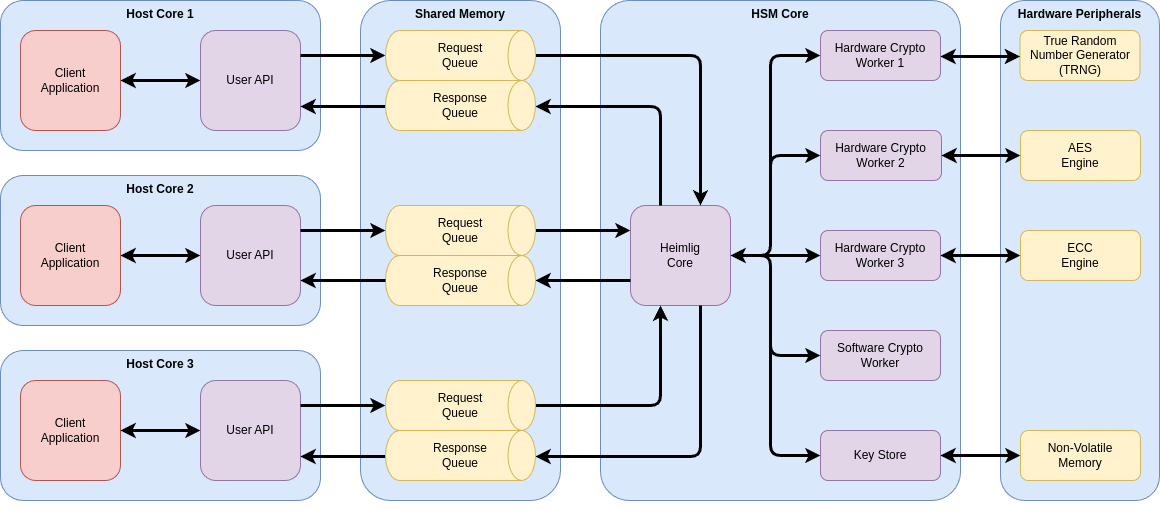

The diagram above was exported from draw.io. Its source (the exported page's mxGraphModel, read from the mxfile embedded in the PNG):
<mxGraphModel dx="2074" dy="1203" grid="1" gridSize="10" guides="1" tooltips="1" connect="1" arrows="1" fold="1" page="0" pageScale="1" pageWidth="1600" pageHeight="1200" background="none" math="0" shadow="0">
  <root>
    <mxCell id="0" />
    <mxCell id="VpFGxOzLwr8EGaKxZi8x-7" value="Layer 1" parent="0" />
    <mxCell id="4tGxnvDlVEsfWw3zLx-5-2" value="Hardware Peripherals" style="rounded=1;whiteSpace=wrap;html=1;fillColor=#dae8fc;strokeColor=#6c8ebf;verticalAlign=top;fontStyle=1" parent="VpFGxOzLwr8EGaKxZi8x-7" vertex="1">
      <mxGeometry x="1040" y="40" width="159" height="500" as="geometry" />
    </mxCell>
    <mxCell id="29nAYtISEZeaVSkdrJpt-14" value="Host Core 1" style="rounded=1;whiteSpace=wrap;html=1;fillColor=#dae8fc;strokeColor=#6c8ebf;verticalAlign=top;fontStyle=1" parent="VpFGxOzLwr8EGaKxZi8x-7" vertex="1">
      <mxGeometry x="40" y="40" width="320" height="150" as="geometry" />
    </mxCell>
    <mxCell id="29nAYtISEZeaVSkdrJpt-16" style="edgeStyle=orthogonalEdgeStyle;rounded=0;orthogonalLoop=1;jettySize=auto;html=1;exitX=0.5;exitY=1;exitDx=0;exitDy=0;startArrow=classic;startFill=1;strokeWidth=2;" parent="VpFGxOzLwr8EGaKxZi8x-7" source="29nAYtISEZeaVSkdrJpt-14" target="29nAYtISEZeaVSkdrJpt-14" edge="1">
      <mxGeometry relative="1" as="geometry" />
    </mxCell>
    <mxCell id="29nAYtISEZeaVSkdrJpt-57" value="Client&lt;br&gt;Application" style="whiteSpace=wrap;html=1;aspect=fixed;fillColor=#f8cecc;strokeColor=#b85450;rounded=1;" parent="VpFGxOzLwr8EGaKxZi8x-7" vertex="1">
      <mxGeometry x="60" y="70" width="100" height="100" as="geometry" />
    </mxCell>
    <mxCell id="29nAYtISEZeaVSkdrJpt-58" value="" style="endArrow=classic;html=1;rounded=0;edgeStyle=orthogonalEdgeStyle;strokeWidth=3;startArrow=classic;startFill=1;" parent="VpFGxOzLwr8EGaKxZi8x-7" source="29nAYtISEZeaVSkdrJpt-57" target="ARIW0BN64iOssl2-xlfE-92" edge="1">
      <mxGeometry width="50" height="50" relative="1" as="geometry">
        <mxPoint x="440" y="111.32142857142856" as="sourcePoint" />
        <mxPoint x="230" y="121.09999999999991" as="targetPoint" />
        <Array as="points" />
      </mxGeometry>
    </mxCell>
    <mxCell id="ARIW0BN64iOssl2-xlfE-92" value="User API" style="whiteSpace=wrap;html=1;aspect=fixed;fillColor=#e1d5e7;strokeColor=#9673a6;rounded=1;" parent="VpFGxOzLwr8EGaKxZi8x-7" vertex="1">
      <mxGeometry x="240" y="70" width="100" height="100" as="geometry" />
    </mxCell>
    <mxCell id="ARIW0BN64iOssl2-xlfE-10" value="HSM Core" style="rounded=1;whiteSpace=wrap;html=1;fillColor=#dae8fc;strokeColor=#6c8ebf;verticalAlign=top;arcSize=8;fontStyle=1" parent="VpFGxOzLwr8EGaKxZi8x-7" vertex="1">
      <mxGeometry x="640" y="40" width="360" height="500" as="geometry" />
    </mxCell>
    <mxCell id="Uf4skVkE_8H5BycRvC-x-12" value="Heimlig&lt;br&gt;Core" style="whiteSpace=wrap;html=1;aspect=fixed;fillColor=#e1d5e7;strokeColor=#9673a6;rounded=1;" parent="VpFGxOzLwr8EGaKxZi8x-7" vertex="1">
      <mxGeometry x="670" y="245.00285714285712" width="100" height="100" as="geometry" />
    </mxCell>
    <mxCell id="ARIW0BN64iOssl2-xlfE-21" value="Hardware Crypto Worker 1" style="rounded=1;whiteSpace=wrap;html=1;fillColor=#e1d5e7;strokeColor=#9673a6;" parent="VpFGxOzLwr8EGaKxZi8x-7" vertex="1">
      <mxGeometry x="860" y="70" width="120" height="50" as="geometry" />
    </mxCell>
    <mxCell id="ARIW0BN64iOssl2-xlfE-22" value="Hardware Crypto Worker 2" style="rounded=1;whiteSpace=wrap;html=1;fillColor=#e1d5e7;strokeColor=#9673a6;" parent="VpFGxOzLwr8EGaKxZi8x-7" vertex="1">
      <mxGeometry x="860" y="170" width="121" height="50" as="geometry" />
    </mxCell>
    <mxCell id="ARIW0BN64iOssl2-xlfE-23" value="Hardware Crypto Worker 3" style="rounded=1;whiteSpace=wrap;html=1;fillColor=#e1d5e7;strokeColor=#9673a6;" parent="VpFGxOzLwr8EGaKxZi8x-7" vertex="1">
      <mxGeometry x="860" y="270" width="120" height="50" as="geometry" />
    </mxCell>
    <mxCell id="ARIW0BN64iOssl2-xlfE-24" value="Software Crypto Worker" style="rounded=1;whiteSpace=wrap;html=1;fillColor=#e1d5e7;strokeColor=#9673a6;" parent="VpFGxOzLwr8EGaKxZi8x-7" vertex="1">
      <mxGeometry x="860" y="370" width="120" height="50" as="geometry" />
    </mxCell>
    <mxCell id="ARIW0BN64iOssl2-xlfE-28" style="edgeStyle=orthogonalEdgeStyle;rounded=0;orthogonalLoop=1;jettySize=auto;html=1;exitX=0.5;exitY=1;exitDx=0;exitDy=0;" parent="VpFGxOzLwr8EGaKxZi8x-7" source="ARIW0BN64iOssl2-xlfE-21" target="ARIW0BN64iOssl2-xlfE-21" edge="1">
      <mxGeometry relative="1" as="geometry" />
    </mxCell>
    <mxCell id="Uf4skVkE_8H5BycRvC-x-13" value="" style="endArrow=classic;html=1;strokeWidth=3;edgeStyle=orthogonalEdgeStyle;startArrow=classic;startFill=1;rounded=1;exitX=0;exitY=0.5;exitDx=0;exitDy=0;" parent="VpFGxOzLwr8EGaKxZi8x-7" source="ARIW0BN64iOssl2-xlfE-21" target="Uf4skVkE_8H5BycRvC-x-12" edge="1">
      <mxGeometry width="50" height="50" relative="1" as="geometry">
        <mxPoint x="710" y="250.002857142857" as="sourcePoint" />
        <mxPoint x="548.75" y="157.66230366492164" as="targetPoint" />
        <Array as="points">
          <mxPoint x="810" y="95" />
          <mxPoint x="810" y="295" />
        </Array>
      </mxGeometry>
    </mxCell>
    <mxCell id="ARIW0BN64iOssl2-xlfE-9" value="Shared Memory" style="rounded=1;whiteSpace=wrap;html=1;fillColor=#dae8fc;strokeColor=#6c8ebf;verticalAlign=top;fontStyle=1" parent="VpFGxOzLwr8EGaKxZi8x-7" vertex="1">
      <mxGeometry x="400" y="40" width="200" height="500" as="geometry" />
    </mxCell>
    <mxCell id="Uf4skVkE_8H5BycRvC-x-1" style="edgeStyle=orthogonalEdgeStyle;rounded=1;orthogonalLoop=1;jettySize=auto;html=1;strokeWidth=3;" parent="VpFGxOzLwr8EGaKxZi8x-7" source="xQ13JEZ395OjY8_uFgKp-3" target="ARIW0BN64iOssl2-xlfE-92" edge="1">
      <mxGeometry relative="1" as="geometry">
        <mxPoint x="440" y="337.5" as="targetPoint" />
        <Array as="points">
          <mxPoint x="370" y="146" />
          <mxPoint x="370" y="146" />
        </Array>
        <mxPoint x="463.75" y="151.13999999999987" as="sourcePoint" />
      </mxGeometry>
    </mxCell>
    <mxCell id="ARIW0BN64iOssl2-xlfE-68" value="" style="endArrow=classic;html=1;rounded=1;edgeStyle=orthogonalEdgeStyle;strokeWidth=3;" parent="VpFGxOzLwr8EGaKxZi8x-7" source="ARIW0BN64iOssl2-xlfE-92" target="xQ13JEZ395OjY8_uFgKp-2" edge="1">
      <mxGeometry width="50" height="50" relative="1" as="geometry">
        <mxPoint x="421" y="137.5" as="sourcePoint" />
        <mxPoint x="463.75" y="91.08326797385621" as="targetPoint" />
        <Array as="points">
          <mxPoint x="370" y="95" />
          <mxPoint x="370" y="95" />
        </Array>
      </mxGeometry>
    </mxCell>
    <mxCell id="ARIW0BN64iOssl2-xlfE-74" value="" style="endArrow=classic;html=1;rounded=1;edgeStyle=orthogonalEdgeStyle;strokeWidth=3;" parent="VpFGxOzLwr8EGaKxZi8x-7" source="xQ13JEZ395OjY8_uFgKp-2" target="Uf4skVkE_8H5BycRvC-x-12" edge="1">
      <mxGeometry width="50" height="50" relative="1" as="geometry">
        <mxPoint x="578.75" y="91.1284651162789" as="sourcePoint" />
        <mxPoint x="800" y="87.5" as="targetPoint" />
        <Array as="points">
          <mxPoint x="740" y="95" />
        </Array>
      </mxGeometry>
    </mxCell>
    <mxCell id="ARIW0BN64iOssl2-xlfE-75" value="" style="endArrow=classic;html=1;rounded=1;edgeStyle=orthogonalEdgeStyle;strokeWidth=3;" parent="VpFGxOzLwr8EGaKxZi8x-7" source="xQ13JEZ395OjY8_uFgKp-6" target="Uf4skVkE_8H5BycRvC-x-12" edge="1">
      <mxGeometry width="50" height="50" relative="1" as="geometry">
        <mxPoint x="578.75" y="271.622657342657" as="sourcePoint" />
        <mxPoint x="800" y="267.5" as="targetPoint" />
        <Array as="points">
          <mxPoint x="670" y="270" />
          <mxPoint x="670" y="270" />
        </Array>
      </mxGeometry>
    </mxCell>
    <mxCell id="ARIW0BN64iOssl2-xlfE-76" value="" style="endArrow=classic;html=1;rounded=1;edgeStyle=orthogonalEdgeStyle;strokeWidth=3;entryX=1;entryY=0.5;entryDx=0;entryDy=0;entryPerimeter=0;" parent="VpFGxOzLwr8EGaKxZi8x-7" source="Uf4skVkE_8H5BycRvC-x-12" target="xQ13JEZ395OjY8_uFgKp-7" edge="1">
      <mxGeometry width="50" height="50" relative="1" as="geometry">
        <mxPoint x="800" y="328" as="sourcePoint" />
        <mxPoint x="578.75" y="331.7878145695363" as="targetPoint" />
        <Array as="points">
          <mxPoint x="650" y="320" />
          <mxPoint x="650" y="320" />
        </Array>
      </mxGeometry>
    </mxCell>
    <mxCell id="ARIW0BN64iOssl2-xlfE-78" value="" style="endArrow=classic;html=1;rounded=1;strokeWidth=3;edgeStyle=orthogonalEdgeStyle;" parent="VpFGxOzLwr8EGaKxZi8x-7" source="Uf4skVkE_8H5BycRvC-x-12" target="xQ13JEZ395OjY8_uFgKp-3" edge="1">
      <mxGeometry width="50" height="50" relative="1" as="geometry">
        <mxPoint x="800" y="148" as="sourcePoint" />
        <mxPoint x="578.75" y="151.09638190954774" as="targetPoint" />
        <Array as="points">
          <mxPoint x="700" y="146" />
        </Array>
      </mxGeometry>
    </mxCell>
    <mxCell id="ARIW0BN64iOssl2-xlfE-79" value="" style="endArrow=classic;html=1;rounded=1;strokeWidth=3;edgeStyle=orthogonalEdgeStyle;" parent="VpFGxOzLwr8EGaKxZi8x-7" source="xQ13JEZ395OjY8_uFgKp-23" target="Uf4skVkE_8H5BycRvC-x-12" edge="1">
      <mxGeometry width="50" height="50" relative="1" as="geometry">
        <mxPoint x="578.75" y="452.1275376884423" as="sourcePoint" />
        <mxPoint x="800" y="447.5" as="targetPoint" />
        <Array as="points">
          <mxPoint x="700" y="445" />
        </Array>
      </mxGeometry>
    </mxCell>
    <mxCell id="ARIW0BN64iOssl2-xlfE-83" value="" style="endArrow=classic;html=1;rounded=1;strokeWidth=3;edgeStyle=orthogonalEdgeStyle;" parent="VpFGxOzLwr8EGaKxZi8x-7" source="Uf4skVkE_8H5BycRvC-x-12" target="xQ13JEZ395OjY8_uFgKp-24" edge="1">
      <mxGeometry width="50" height="50" relative="1" as="geometry">
        <mxPoint x="800" y="508" as="sourcePoint" />
        <mxPoint x="578.75" y="512.0996279069768" as="targetPoint" />
        <Array as="points">
          <mxPoint x="740" y="496" />
        </Array>
      </mxGeometry>
    </mxCell>
    <mxCell id="Uf4skVkE_8H5BycRvC-x-26" value="" style="endArrow=classic;html=1;strokeWidth=3;edgeStyle=orthogonalEdgeStyle;startArrow=classic;startFill=1;rounded=1;exitX=0;exitY=0.5;exitDx=0;exitDy=0;" parent="VpFGxOzLwr8EGaKxZi8x-7" source="ARIW0BN64iOssl2-xlfE-22" target="Uf4skVkE_8H5BycRvC-x-12" edge="1">
      <mxGeometry width="50" height="50" relative="1" as="geometry">
        <mxPoint x="840" y="182.5" as="sourcePoint" />
        <mxPoint x="780" y="280" as="targetPoint" />
        <Array as="points">
          <mxPoint x="810" y="195" />
          <mxPoint x="810" y="295" />
        </Array>
      </mxGeometry>
    </mxCell>
    <mxCell id="Uf4skVkE_8H5BycRvC-x-27" value="" style="endArrow=classic;html=1;strokeWidth=3;edgeStyle=orthogonalEdgeStyle;startArrow=classic;startFill=1;rounded=1;exitX=0;exitY=0.5;exitDx=0;exitDy=0;" parent="VpFGxOzLwr8EGaKxZi8x-7" source="ARIW0BN64iOssl2-xlfE-23" target="Uf4skVkE_8H5BycRvC-x-12" edge="1">
      <mxGeometry width="50" height="50" relative="1" as="geometry">
        <mxPoint x="840" y="262.5" as="sourcePoint" />
        <mxPoint x="1100" y="360" as="targetPoint" />
        <Array as="points">
          <mxPoint x="840" y="295" />
          <mxPoint x="840" y="295" />
        </Array>
      </mxGeometry>
    </mxCell>
    <mxCell id="Uf4skVkE_8H5BycRvC-x-28" value="" style="endArrow=classic;html=1;strokeWidth=3;edgeStyle=orthogonalEdgeStyle;startArrow=classic;startFill=1;rounded=1;exitX=0;exitY=0.5;exitDx=0;exitDy=0;" parent="VpFGxOzLwr8EGaKxZi8x-7" source="ARIW0BN64iOssl2-xlfE-24" target="Uf4skVkE_8H5BycRvC-x-12" edge="1">
      <mxGeometry width="50" height="50" relative="1" as="geometry">
        <mxPoint x="840" y="342.5" as="sourcePoint" />
        <mxPoint x="780" y="320" as="targetPoint" />
        <Array as="points">
          <mxPoint x="810" y="395" />
          <mxPoint x="810" y="295" />
        </Array>
      </mxGeometry>
    </mxCell>
    <mxCell id="xQ13JEZ395OjY8_uFgKp-2" value="Request&lt;br&gt;Queue" style="strokeWidth=1;html=1;shape=mxgraph.flowchart.direct_data;whiteSpace=wrap;rounded=0;fillColor=#fff2cc;strokeColor=#d6b656;" parent="VpFGxOzLwr8EGaKxZi8x-7" vertex="1">
      <mxGeometry x="425" y="70" width="150" height="50" as="geometry" />
    </mxCell>
    <mxCell id="xQ13JEZ395OjY8_uFgKp-3" value="Response&lt;br&gt;Queue" style="strokeWidth=1;html=1;shape=mxgraph.flowchart.direct_data;whiteSpace=wrap;rounded=0;fillColor=#fff2cc;strokeColor=#d6b656;" parent="VpFGxOzLwr8EGaKxZi8x-7" vertex="1">
      <mxGeometry x="425" y="120" width="150" height="50" as="geometry" />
    </mxCell>
    <mxCell id="xQ13JEZ395OjY8_uFgKp-6" value="Request&lt;br&gt;Queue" style="strokeWidth=1;html=1;shape=mxgraph.flowchart.direct_data;whiteSpace=wrap;rounded=0;fillColor=#fff2cc;strokeColor=#d6b656;" parent="VpFGxOzLwr8EGaKxZi8x-7" vertex="1">
      <mxGeometry x="425" y="245" width="150" height="50" as="geometry" />
    </mxCell>
    <mxCell id="xQ13JEZ395OjY8_uFgKp-7" value="Response&lt;br&gt;Queue" style="strokeWidth=1;html=1;shape=mxgraph.flowchart.direct_data;whiteSpace=wrap;rounded=0;fillColor=#fff2cc;strokeColor=#d6b656;" parent="VpFGxOzLwr8EGaKxZi8x-7" vertex="1">
      <mxGeometry x="425" y="295" width="150" height="50" as="geometry" />
    </mxCell>
    <mxCell id="xQ13JEZ395OjY8_uFgKp-8" value="Host&amp;nbsp;Core 2" style="rounded=1;whiteSpace=wrap;html=1;fillColor=#dae8fc;strokeColor=#6c8ebf;verticalAlign=top;fontStyle=1" parent="VpFGxOzLwr8EGaKxZi8x-7" vertex="1">
      <mxGeometry x="40" y="215" width="320" height="150" as="geometry" />
    </mxCell>
    <mxCell id="xQ13JEZ395OjY8_uFgKp-9" style="edgeStyle=orthogonalEdgeStyle;rounded=0;orthogonalLoop=1;jettySize=auto;html=1;exitX=0.5;exitY=1;exitDx=0;exitDy=0;startArrow=classic;startFill=1;strokeWidth=2;" parent="VpFGxOzLwr8EGaKxZi8x-7" edge="1">
      <mxGeometry relative="1" as="geometry">
        <mxPoint x="195" y="366" as="sourcePoint" />
        <mxPoint x="195" y="366" as="targetPoint" />
      </mxGeometry>
    </mxCell>
    <mxCell id="xQ13JEZ395OjY8_uFgKp-10" value="Client&lt;br&gt;Application" style="whiteSpace=wrap;html=1;aspect=fixed;fillColor=#f8cecc;strokeColor=#b85450;rounded=1;" parent="VpFGxOzLwr8EGaKxZi8x-7" vertex="1">
      <mxGeometry x="60" y="245" width="100" height="100" as="geometry" />
    </mxCell>
    <mxCell id="xQ13JEZ395OjY8_uFgKp-11" value="" style="endArrow=classic;html=1;rounded=0;edgeStyle=orthogonalEdgeStyle;strokeWidth=3;startArrow=classic;startFill=1;" parent="VpFGxOzLwr8EGaKxZi8x-7" source="xQ13JEZ395OjY8_uFgKp-10" target="xQ13JEZ395OjY8_uFgKp-12" edge="1">
      <mxGeometry width="50" height="50" relative="1" as="geometry">
        <mxPoint x="440" y="286.32142857142856" as="sourcePoint" />
        <mxPoint x="230" y="296.0999999999999" as="targetPoint" />
        <Array as="points" />
      </mxGeometry>
    </mxCell>
    <mxCell id="xQ13JEZ395OjY8_uFgKp-12" value="User API" style="whiteSpace=wrap;html=1;aspect=fixed;fillColor=#e1d5e7;strokeColor=#9673a6;rounded=1;" parent="VpFGxOzLwr8EGaKxZi8x-7" vertex="1">
      <mxGeometry x="240" y="245" width="100" height="100" as="geometry" />
    </mxCell>
    <mxCell id="Uf4skVkE_8H5BycRvC-x-29" value="" style="endArrow=classic;html=1;rounded=1;edgeStyle=orthogonalEdgeStyle;strokeWidth=3;" parent="VpFGxOzLwr8EGaKxZi8x-7" source="xQ13JEZ395OjY8_uFgKp-12" target="xQ13JEZ395OjY8_uFgKp-6" edge="1">
      <mxGeometry width="50" height="50" relative="1" as="geometry">
        <mxPoint x="330" y="270" as="sourcePoint" />
        <mxPoint x="463.75" y="270.67161904761906" as="targetPoint" />
        <Array as="points">
          <mxPoint x="360" y="270" />
          <mxPoint x="360" y="270" />
        </Array>
      </mxGeometry>
    </mxCell>
    <mxCell id="Uf4skVkE_8H5BycRvC-x-31" style="edgeStyle=orthogonalEdgeStyle;rounded=1;orthogonalLoop=1;jettySize=auto;html=1;strokeWidth=3;" parent="VpFGxOzLwr8EGaKxZi8x-7" source="xQ13JEZ395OjY8_uFgKp-7" target="xQ13JEZ395OjY8_uFgKp-12" edge="1">
      <mxGeometry relative="1" as="geometry">
        <mxPoint x="330" y="331.5999999999999" as="targetPoint" />
        <Array as="points">
          <mxPoint x="440" y="320" />
          <mxPoint x="440" y="320" />
        </Array>
        <mxPoint x="463.75" y="331.6228965517239" as="sourcePoint" />
      </mxGeometry>
    </mxCell>
    <mxCell id="xQ13JEZ395OjY8_uFgKp-16" value="Host&amp;nbsp;Core 3" style="rounded=1;whiteSpace=wrap;html=1;fillColor=#dae8fc;strokeColor=#6c8ebf;verticalAlign=top;fontStyle=1" parent="VpFGxOzLwr8EGaKxZi8x-7" vertex="1">
      <mxGeometry x="40" y="390" width="320" height="150" as="geometry" />
    </mxCell>
    <mxCell id="xQ13JEZ395OjY8_uFgKp-17" style="edgeStyle=orthogonalEdgeStyle;rounded=0;orthogonalLoop=1;jettySize=auto;html=1;exitX=0.5;exitY=1;exitDx=0;exitDy=0;startArrow=classic;startFill=1;strokeWidth=2;" parent="VpFGxOzLwr8EGaKxZi8x-7" source="xQ13JEZ395OjY8_uFgKp-16" target="xQ13JEZ395OjY8_uFgKp-16" edge="1">
      <mxGeometry relative="1" as="geometry" />
    </mxCell>
    <mxCell id="xQ13JEZ395OjY8_uFgKp-18" value="Client&lt;br&gt;Application" style="whiteSpace=wrap;html=1;aspect=fixed;fillColor=#f8cecc;strokeColor=#b85450;rounded=1;" parent="VpFGxOzLwr8EGaKxZi8x-7" vertex="1">
      <mxGeometry x="60" y="420" width="100" height="100" as="geometry" />
    </mxCell>
    <mxCell id="xQ13JEZ395OjY8_uFgKp-19" value="" style="endArrow=classic;html=1;rounded=0;edgeStyle=orthogonalEdgeStyle;strokeWidth=3;startArrow=classic;startFill=1;" parent="VpFGxOzLwr8EGaKxZi8x-7" source="xQ13JEZ395OjY8_uFgKp-18" target="xQ13JEZ395OjY8_uFgKp-20" edge="1">
      <mxGeometry width="50" height="50" relative="1" as="geometry">
        <mxPoint x="440" y="461.32142857142856" as="sourcePoint" />
        <mxPoint x="230" y="471.0999999999999" as="targetPoint" />
        <Array as="points" />
      </mxGeometry>
    </mxCell>
    <mxCell id="xQ13JEZ395OjY8_uFgKp-20" value="User API" style="whiteSpace=wrap;html=1;aspect=fixed;fillColor=#e1d5e7;strokeColor=#9673a6;rounded=1;" parent="VpFGxOzLwr8EGaKxZi8x-7" vertex="1">
      <mxGeometry x="240" y="420" width="100" height="100" as="geometry" />
    </mxCell>
    <mxCell id="xQ13JEZ395OjY8_uFgKp-21" style="edgeStyle=orthogonalEdgeStyle;rounded=1;orthogonalLoop=1;jettySize=auto;html=1;strokeWidth=3;" parent="VpFGxOzLwr8EGaKxZi8x-7" source="xQ13JEZ395OjY8_uFgKp-24" target="xQ13JEZ395OjY8_uFgKp-20" edge="1">
      <mxGeometry relative="1" as="geometry">
        <mxPoint x="440" y="687.5" as="targetPoint" />
        <Array as="points">
          <mxPoint x="370" y="496" />
          <mxPoint x="370" y="496" />
        </Array>
        <mxPoint x="463.75" y="501.1399999999999" as="sourcePoint" />
      </mxGeometry>
    </mxCell>
    <mxCell id="xQ13JEZ395OjY8_uFgKp-22" value="" style="endArrow=classic;html=1;rounded=1;edgeStyle=orthogonalEdgeStyle;strokeWidth=3;" parent="VpFGxOzLwr8EGaKxZi8x-7" source="xQ13JEZ395OjY8_uFgKp-20" target="xQ13JEZ395OjY8_uFgKp-23" edge="1">
      <mxGeometry width="50" height="50" relative="1" as="geometry">
        <mxPoint x="421" y="487.5" as="sourcePoint" />
        <mxPoint x="463.75" y="441.0832679738562" as="targetPoint" />
        <Array as="points">
          <mxPoint x="370" y="445" />
          <mxPoint x="370" y="445" />
        </Array>
      </mxGeometry>
    </mxCell>
    <mxCell id="xQ13JEZ395OjY8_uFgKp-23" value="Request&lt;br&gt;Queue" style="strokeWidth=1;html=1;shape=mxgraph.flowchart.direct_data;whiteSpace=wrap;rounded=0;fillColor=#fff2cc;strokeColor=#d6b656;" parent="VpFGxOzLwr8EGaKxZi8x-7" vertex="1">
      <mxGeometry x="425" y="420" width="150" height="50" as="geometry" />
    </mxCell>
    <mxCell id="xQ13JEZ395OjY8_uFgKp-24" value="Response&lt;br&gt;Queue" style="strokeWidth=1;html=1;shape=mxgraph.flowchart.direct_data;whiteSpace=wrap;rounded=0;fillColor=#fff2cc;strokeColor=#d6b656;" parent="VpFGxOzLwr8EGaKxZi8x-7" vertex="1">
      <mxGeometry x="425" y="470" width="150" height="50" as="geometry" />
    </mxCell>
    <mxCell id="4tGxnvDlVEsfWw3zLx-5-6" value="True Random Number Generator&lt;br&gt;(TRNG)" style="rounded=1;whiteSpace=wrap;html=1;fillColor=#fff2cc;strokeColor=#d6b656;" parent="VpFGxOzLwr8EGaKxZi8x-7" vertex="1">
      <mxGeometry x="1059.5" y="70" width="120" height="50" as="geometry" />
    </mxCell>
    <mxCell id="4tGxnvDlVEsfWw3zLx-5-7" value="AES&lt;br&gt;Engine" style="rounded=1;whiteSpace=wrap;html=1;fillColor=#fff2cc;strokeColor=#d6b656;" parent="VpFGxOzLwr8EGaKxZi8x-7" vertex="1">
      <mxGeometry x="1060" y="170" width="120" height="50" as="geometry" />
    </mxCell>
    <mxCell id="4tGxnvDlVEsfWw3zLx-5-8" value="ECC&lt;br&gt;Engine" style="rounded=1;whiteSpace=wrap;html=1;fillColor=#fff2cc;strokeColor=#d6b656;" parent="VpFGxOzLwr8EGaKxZi8x-7" vertex="1">
      <mxGeometry x="1060" y="270" width="120" height="50" as="geometry" />
    </mxCell>
    <mxCell id="4tGxnvDlVEsfWw3zLx-5-9" value="" style="endArrow=classic;html=1;rounded=1;edgeStyle=orthogonalEdgeStyle;strokeWidth=3;startArrow=classic;startFill=1;" parent="VpFGxOzLwr8EGaKxZi8x-7" source="ARIW0BN64iOssl2-xlfE-21" target="4tGxnvDlVEsfWw3zLx-5-6" edge="1">
      <mxGeometry width="50" height="50" relative="1" as="geometry">
        <mxPoint x="340" y="55" as="sourcePoint" />
        <mxPoint x="430" y="55" as="targetPoint" />
        <Array as="points">
          <mxPoint x="1000" y="96" />
          <mxPoint x="1000" y="96" />
        </Array>
      </mxGeometry>
    </mxCell>
    <mxCell id="4tGxnvDlVEsfWw3zLx-5-10" value="" style="endArrow=classic;html=1;rounded=1;edgeStyle=orthogonalEdgeStyle;strokeWidth=3;startArrow=classic;startFill=1;" parent="VpFGxOzLwr8EGaKxZi8x-7" source="ARIW0BN64iOssl2-xlfE-22" target="4tGxnvDlVEsfWw3zLx-5-7" edge="1">
      <mxGeometry width="50" height="50" relative="1" as="geometry">
        <mxPoint x="980" y="106" as="sourcePoint" />
        <mxPoint x="1060" y="106" as="targetPoint" />
        <Array as="points">
          <mxPoint x="1020" y="195" />
          <mxPoint x="1020" y="195" />
        </Array>
      </mxGeometry>
    </mxCell>
    <mxCell id="4tGxnvDlVEsfWw3zLx-5-11" value="" style="endArrow=classic;html=1;rounded=1;edgeStyle=orthogonalEdgeStyle;strokeWidth=3;startArrow=classic;startFill=1;" parent="VpFGxOzLwr8EGaKxZi8x-7" source="ARIW0BN64iOssl2-xlfE-23" target="4tGxnvDlVEsfWw3zLx-5-8" edge="1">
      <mxGeometry width="50" height="50" relative="1" as="geometry">
        <mxPoint x="990" y="116" as="sourcePoint" />
        <mxPoint x="1070" y="116" as="targetPoint" />
        <Array as="points">
          <mxPoint x="1010" y="295" />
          <mxPoint x="1010" y="295" />
        </Array>
      </mxGeometry>
    </mxCell>
    <mxCell id="pCaqeJONZH1LKQ3miyru-0" value="Key Store" style="rounded=1;whiteSpace=wrap;html=1;fillColor=#e1d5e7;strokeColor=#9673a6;" parent="VpFGxOzLwr8EGaKxZi8x-7" vertex="1">
      <mxGeometry x="860" y="470" width="120" height="50" as="geometry" />
    </mxCell>
    <mxCell id="pCaqeJONZH1LKQ3miyru-1" value="" style="endArrow=classic;html=1;strokeWidth=3;edgeStyle=orthogonalEdgeStyle;startArrow=classic;startFill=1;rounded=1;exitX=0;exitY=0.5;exitDx=0;exitDy=0;entryX=1;entryY=0.5;entryDx=0;entryDy=0;" parent="VpFGxOzLwr8EGaKxZi8x-7" source="pCaqeJONZH1LKQ3miyru-0" target="Uf4skVkE_8H5BycRvC-x-12" edge="1">
      <mxGeometry width="50" height="50" relative="1" as="geometry">
        <mxPoint x="870" y="405" as="sourcePoint" />
        <mxPoint x="780" y="305" as="targetPoint" />
        <Array as="points">
          <mxPoint x="810" y="495" />
          <mxPoint x="810" y="295" />
        </Array>
      </mxGeometry>
    </mxCell>
    <mxCell id="pCaqeJONZH1LKQ3miyru-2" value="Non-Volatile&lt;br&gt;Memory" style="rounded=1;whiteSpace=wrap;html=1;fillColor=#fff2cc;strokeColor=#d6b656;" parent="VpFGxOzLwr8EGaKxZi8x-7" vertex="1">
      <mxGeometry x="1060" y="470" width="120" height="50" as="geometry" />
    </mxCell>
    <mxCell id="rwEeCgmJqzzrOSKzZcl--0" value="" style="endArrow=classic;html=1;rounded=1;edgeStyle=orthogonalEdgeStyle;strokeWidth=3;startArrow=classic;startFill=1;" edge="1" parent="VpFGxOzLwr8EGaKxZi8x-7" source="pCaqeJONZH1LKQ3miyru-0" target="pCaqeJONZH1LKQ3miyru-2">
      <mxGeometry width="50" height="50" relative="1" as="geometry">
        <mxPoint x="990" y="305" as="sourcePoint" />
        <mxPoint x="1070" y="305" as="targetPoint" />
        <Array as="points" />
      </mxGeometry>
    </mxCell>
  </root>
</mxGraphModel>